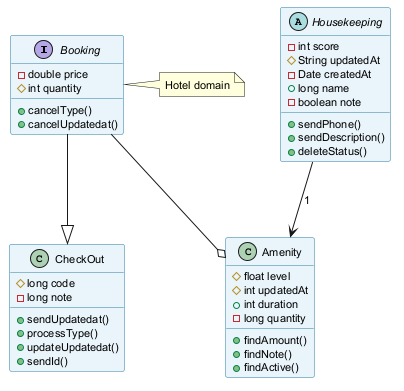

The diagram above was rendered by PlantUML. Its source (embedded in the PNG):
@startuml
skinparam backgroundColor #FFFFFF
skinparam classBackgroundColor #E8F4FA
skinparam classBorderColor #2C7DA0
skinparam defaultFontSize 11
interface Booking {
  -double price
  #int quantity
  +cancelType()
  +cancelUpdatedat()
}
class CheckOut {
  #long code
  -long note
  +sendUpdatedat()
  +processType()
  +updateUpdatedat()
  +sendId()
}
abstract class Housekeeping {
  -int score
  #String updatedAt
  -Date createdAt
  +long name
  -boolean note
  +sendPhone()
  +sendDescription()
  +deleteStatus()
}
class Amenity {
  #float level
  #int updatedAt
  +int duration
  -long quantity
  +findAmount()
  +findNote()
  +findActive()
}
Housekeeping --> Amenity : "1"
Booking --o Amenity
Booking --|> CheckOut
note right of Booking : Hotel domain
@enduml